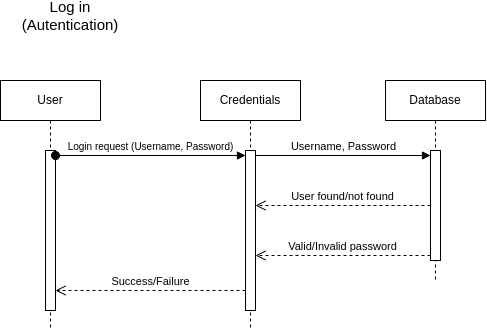

The diagram above was exported from draw.io. Its source (the exported page's mxGraphModel, read from the mxfile embedded in the PNG):
<mxGraphModel dx="607" dy="1459" grid="1" gridSize="10" guides="1" tooltips="1" connect="1" arrows="1" fold="1" page="1" pageScale="1" pageWidth="850" pageHeight="1100" background="#ffffff" math="0" shadow="0">
  <root>
    <mxCell id="0" />
    <mxCell id="1" parent="0" />
    <mxCell id="aM9ryv3xv72pqoxQDRHE-1" value="User" style="shape=umlLifeline;perimeter=lifelinePerimeter;whiteSpace=wrap;html=1;container=0;dropTarget=0;collapsible=0;recursiveResize=0;outlineConnect=0;portConstraint=eastwest;newEdgeStyle={&quot;edgeStyle&quot;:&quot;elbowEdgeStyle&quot;,&quot;elbow&quot;:&quot;vertical&quot;,&quot;curved&quot;:0,&quot;rounded&quot;:0};" parent="1" vertex="1">
      <mxGeometry x="40" y="40" width="100" height="250" as="geometry" />
    </mxCell>
    <mxCell id="W44LEKicNjGSGZ4hPmRm-3" value="" style="html=1;points=[[0,0,0,0,5],[0,1,0,0,-5],[1,0,0,0,5],[1,1,0,0,-5]];perimeter=orthogonalPerimeter;outlineConnect=0;targetShapes=umlLifeline;portConstraint=eastwest;newEdgeStyle={&quot;curved&quot;:0,&quot;rounded&quot;:0};" vertex="1" parent="aM9ryv3xv72pqoxQDRHE-1">
      <mxGeometry x="45" y="70" width="10" height="160" as="geometry" />
    </mxCell>
    <mxCell id="aM9ryv3xv72pqoxQDRHE-5" value="Credentials" style="shape=umlLifeline;perimeter=lifelinePerimeter;whiteSpace=wrap;html=1;container=0;dropTarget=0;collapsible=0;recursiveResize=0;outlineConnect=0;portConstraint=eastwest;newEdgeStyle={&quot;edgeStyle&quot;:&quot;elbowEdgeStyle&quot;,&quot;elbow&quot;:&quot;vertical&quot;,&quot;curved&quot;:0,&quot;rounded&quot;:0};" parent="1" vertex="1">
      <mxGeometry x="240" y="40" width="100" height="250" as="geometry" />
    </mxCell>
    <mxCell id="W44LEKicNjGSGZ4hPmRm-4" value="" style="html=1;points=[[0,0,0,0,5],[0,1,0,0,-5],[1,0,0,0,5],[1,1,0,0,-5]];perimeter=orthogonalPerimeter;outlineConnect=0;targetShapes=umlLifeline;portConstraint=eastwest;newEdgeStyle={&quot;curved&quot;:0,&quot;rounded&quot;:0};" vertex="1" parent="aM9ryv3xv72pqoxQDRHE-5">
      <mxGeometry x="45" y="70" width="10" height="160" as="geometry" />
    </mxCell>
    <mxCell id="W44LEKicNjGSGZ4hPmRm-1" value="Database" style="shape=umlLifeline;perimeter=lifelinePerimeter;whiteSpace=wrap;html=1;container=0;dropTarget=0;collapsible=0;recursiveResize=0;outlineConnect=0;portConstraint=eastwest;newEdgeStyle={&quot;edgeStyle&quot;:&quot;elbowEdgeStyle&quot;,&quot;elbow&quot;:&quot;vertical&quot;,&quot;curved&quot;:0,&quot;rounded&quot;:0};" vertex="1" parent="1">
      <mxGeometry x="425" y="40" width="100" height="200" as="geometry" />
    </mxCell>
    <mxCell id="W44LEKicNjGSGZ4hPmRm-8" value="" style="html=1;points=[[0,0,0,0,5],[0,1,0,0,-5],[1,0,0,0,5],[1,1,0,0,-5]];perimeter=orthogonalPerimeter;outlineConnect=0;targetShapes=umlLifeline;portConstraint=eastwest;newEdgeStyle={&quot;curved&quot;:0,&quot;rounded&quot;:0};" vertex="1" parent="W44LEKicNjGSGZ4hPmRm-1">
      <mxGeometry x="45" y="70" width="10" height="110" as="geometry" />
    </mxCell>
    <mxCell id="W44LEKicNjGSGZ4hPmRm-2" value="&lt;font style=&quot;font-size: 15px;&quot;&gt;Log in (Autentication)&lt;/font&gt;" style="text;html=1;align=center;verticalAlign=middle;whiteSpace=wrap;rounded=0;" vertex="1" parent="1">
      <mxGeometry x="40" y="-40" width="140" height="30" as="geometry" />
    </mxCell>
    <mxCell id="W44LEKicNjGSGZ4hPmRm-5" value="&lt;font style=&quot;font-size: 10px;&quot;&gt;Login request (Username, Password)&lt;/font&gt;" style="html=1;verticalAlign=bottom;startArrow=oval;endArrow=block;startSize=8;curved=0;rounded=0;entryX=0;entryY=0;entryDx=0;entryDy=5;" edge="1" target="W44LEKicNjGSGZ4hPmRm-4" parent="1" source="W44LEKicNjGSGZ4hPmRm-3">
      <mxGeometry relative="1" as="geometry">
        <mxPoint x="215" y="115" as="sourcePoint" />
      </mxGeometry>
    </mxCell>
    <mxCell id="W44LEKicNjGSGZ4hPmRm-9" value="Username, Password" style="html=1;verticalAlign=bottom;endArrow=block;curved=0;rounded=0;entryX=0;entryY=0;entryDx=0;entryDy=5;" edge="1" target="W44LEKicNjGSGZ4hPmRm-8" parent="1" source="W44LEKicNjGSGZ4hPmRm-4">
      <mxGeometry relative="1" as="geometry">
        <mxPoint x="400" y="115" as="sourcePoint" />
      </mxGeometry>
    </mxCell>
    <mxCell id="W44LEKicNjGSGZ4hPmRm-10" value="Valid/Invalid password" style="html=1;verticalAlign=bottom;endArrow=open;dashed=1;endSize=8;curved=0;rounded=0;exitX=0;exitY=1;exitDx=0;exitDy=-5;" edge="1" source="W44LEKicNjGSGZ4hPmRm-8" parent="1" target="W44LEKicNjGSGZ4hPmRm-4">
      <mxGeometry relative="1" as="geometry">
        <mxPoint x="400" y="185" as="targetPoint" />
      </mxGeometry>
    </mxCell>
    <mxCell id="W44LEKicNjGSGZ4hPmRm-11" value="User found/not found" style="html=1;verticalAlign=bottom;endArrow=open;dashed=1;endSize=8;curved=0;rounded=0;" edge="1" parent="1" source="W44LEKicNjGSGZ4hPmRm-8" target="W44LEKicNjGSGZ4hPmRm-4">
      <mxGeometry relative="1" as="geometry">
        <mxPoint x="460" y="170" as="sourcePoint" />
        <mxPoint x="380" y="170" as="targetPoint" />
      </mxGeometry>
    </mxCell>
    <mxCell id="W44LEKicNjGSGZ4hPmRm-12" value="Success/Failure" style="html=1;verticalAlign=bottom;endArrow=open;dashed=1;endSize=8;curved=0;rounded=0;" edge="1" parent="1">
      <mxGeometry relative="1" as="geometry">
        <mxPoint x="285" y="250" as="sourcePoint" />
        <mxPoint x="95" y="250" as="targetPoint" />
      </mxGeometry>
    </mxCell>
  </root>
</mxGraphModel>